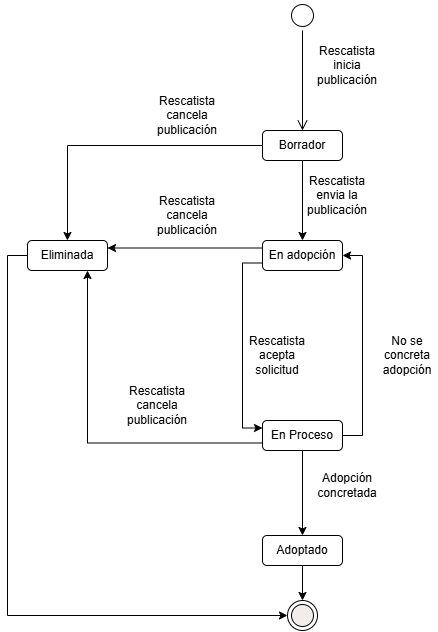

The diagram above was exported from draw.io. Its source (the exported page's mxGraphModel, read from the mxfile embedded in the PNG):
<mxGraphModel dx="1414" dy="777" grid="1" gridSize="10" guides="1" tooltips="1" connect="1" arrows="1" fold="1" page="1" pageScale="1" pageWidth="827" pageHeight="1169" math="0" shadow="0">
  <root>
    <mxCell id="0" />
    <mxCell id="1" parent="0" />
    <mxCell id="2QDS_ySaF31ZllyFXC35-1" parent="1" style="ellipse;html=1;shape=startState;fillColor=default;strokeColor=light-dark(#000000,#000000);" value="" vertex="1">
      <mxGeometry height="30" width="30" x="370" y="50" as="geometry" />
    </mxCell>
    <mxCell id="2QDS_ySaF31ZllyFXC35-2" edge="1" parent="1" source="2QDS_ySaF31ZllyFXC35-1" style="edgeStyle=orthogonalEdgeStyle;html=1;verticalAlign=bottom;endArrow=open;endSize=8;strokeColor=light-dark(#000000,#000000);rounded=0;entryX=0.5;entryY=0;entryDx=0;entryDy=0;" target="2QDS_ySaF31ZllyFXC35-5" value="">
      <mxGeometry relative="1" as="geometry">
        <mxPoint x="385" y="170" as="targetPoint" />
      </mxGeometry>
    </mxCell>
    <mxCell id="2QDS_ySaF31ZllyFXC35-3" edge="1" parent="1" source="2QDS_ySaF31ZllyFXC35-5" style="edgeStyle=orthogonalEdgeStyle;rounded=0;orthogonalLoop=1;jettySize=auto;html=1;exitX=0;exitY=0.5;exitDx=0;exitDy=0;entryX=0.5;entryY=0;entryDx=0;entryDy=0;" target="2QDS_ySaF31ZllyFXC35-9">
      <mxGeometry relative="1" as="geometry">
        <mxPoint x="210" y="290" as="targetPoint" />
      </mxGeometry>
    </mxCell>
    <mxCell id="2QDS_ySaF31ZllyFXC35-4" edge="1" parent="1" source="2QDS_ySaF31ZllyFXC35-5" style="edgeStyle=orthogonalEdgeStyle;rounded=0;orthogonalLoop=1;jettySize=auto;html=1;exitX=0.5;exitY=1;exitDx=0;exitDy=0;entryX=0.5;entryY=0;entryDx=0;entryDy=0;" target="2QDS_ySaF31ZllyFXC35-11">
      <mxGeometry relative="1" as="geometry">
        <mxPoint x="385" y="290" as="targetPoint" />
      </mxGeometry>
    </mxCell>
    <mxCell id="2QDS_ySaF31ZllyFXC35-5" parent="1" style="rounded=1;whiteSpace=wrap;html=1;" value="Borrador" vertex="1">
      <mxGeometry height="30" width="80" x="345" y="180" as="geometry" />
    </mxCell>
    <mxCell id="2QDS_ySaF31ZllyFXC35-6" parent="1" style="text;html=1;whiteSpace=wrap;strokeColor=none;fillColor=none;align=center;verticalAlign=middle;rounded=0;" value="Rescatista&lt;div&gt;inicia&lt;/div&gt;&lt;div&gt;publicación&lt;/div&gt;" vertex="1">
      <mxGeometry height="30" width="60" x="400" y="100" as="geometry" />
    </mxCell>
    <mxCell id="2QDS_ySaF31ZllyFXC35-7" parent="1" style="text;html=1;whiteSpace=wrap;strokeColor=none;fillColor=none;align=center;verticalAlign=middle;rounded=0;" value="Rescatista&lt;div&gt;cancela&lt;/div&gt;&lt;div&gt;publicación&lt;/div&gt;" vertex="1">
      <mxGeometry height="30" width="60" x="240" y="150" as="geometry" />
    </mxCell>
    <mxCell id="1zz1YrglgnWm1A54J-HT-1" edge="1" parent="1" source="2QDS_ySaF31ZllyFXC35-9" style="edgeStyle=orthogonalEdgeStyle;rounded=0;orthogonalLoop=1;jettySize=auto;html=1;exitX=0;exitY=0.5;exitDx=0;exitDy=0;entryX=0;entryY=0.5;entryDx=0;entryDy=0;" target="2QDS_ySaF31ZllyFXC35-25">
      <mxGeometry relative="1" as="geometry" />
    </mxCell>
    <mxCell id="2QDS_ySaF31ZllyFXC35-9" parent="1" style="rounded=1;whiteSpace=wrap;html=1;" value="Eliminada" vertex="1">
      <mxGeometry height="30" width="80" x="110" y="290" as="geometry" />
    </mxCell>
    <mxCell id="2QDS_ySaF31ZllyFXC35-28" edge="1" parent="1" source="2QDS_ySaF31ZllyFXC35-11" style="edgeStyle=orthogonalEdgeStyle;rounded=0;orthogonalLoop=1;jettySize=auto;html=1;exitX=0;exitY=0.75;exitDx=0;exitDy=0;entryX=0;entryY=0.25;entryDx=0;entryDy=0;" target="2QDS_ySaF31ZllyFXC35-18">
      <mxGeometry relative="1" as="geometry" />
    </mxCell>
    <mxCell id="2QDS_ySaF31ZllyFXC35-11" parent="1" style="rounded=1;whiteSpace=wrap;html=1;" value="En adopción" vertex="1">
      <mxGeometry height="30" width="80" x="345" y="290" as="geometry" />
    </mxCell>
    <mxCell id="2QDS_ySaF31ZllyFXC35-12" parent="1" style="text;html=1;whiteSpace=wrap;strokeColor=none;fillColor=none;align=center;verticalAlign=middle;rounded=0;" value="Rescatista&lt;div&gt;envia la&lt;/div&gt;&lt;div&gt;publicación&lt;/div&gt;" vertex="1">
      <mxGeometry height="30" width="60" x="390" y="230" as="geometry" />
    </mxCell>
    <mxCell id="2QDS_ySaF31ZllyFXC35-13" edge="1" parent="1" source="2QDS_ySaF31ZllyFXC35-11" style="edgeStyle=orthogonalEdgeStyle;rounded=0;orthogonalLoop=1;jettySize=auto;html=1;exitX=0;exitY=0.25;exitDx=0;exitDy=0;entryX=1;entryY=0.25;entryDx=0;entryDy=0;" target="2QDS_ySaF31ZllyFXC35-9">
      <mxGeometry relative="1" as="geometry" />
    </mxCell>
    <mxCell id="2QDS_ySaF31ZllyFXC35-15" edge="1" parent="1" source="2QDS_ySaF31ZllyFXC35-18" style="edgeStyle=orthogonalEdgeStyle;rounded=0;orthogonalLoop=1;jettySize=auto;html=1;exitX=0;exitY=0.75;exitDx=0;exitDy=0;entryX=0.75;entryY=1;entryDx=0;entryDy=0;" target="2QDS_ySaF31ZllyFXC35-9">
      <mxGeometry relative="1" as="geometry" />
    </mxCell>
    <mxCell id="2QDS_ySaF31ZllyFXC35-16" edge="1" parent="1" source="2QDS_ySaF31ZllyFXC35-18" style="edgeStyle=orthogonalEdgeStyle;rounded=0;orthogonalLoop=1;jettySize=auto;html=1;exitX=1;exitY=0.5;exitDx=0;exitDy=0;entryX=1;entryY=0.5;entryDx=0;entryDy=0;" target="2QDS_ySaF31ZllyFXC35-11">
      <mxGeometry relative="1" as="geometry" />
    </mxCell>
    <mxCell id="2QDS_ySaF31ZllyFXC35-17" edge="1" parent="1" source="2QDS_ySaF31ZllyFXC35-18" style="edgeStyle=orthogonalEdgeStyle;rounded=0;orthogonalLoop=1;jettySize=auto;html=1;exitX=0.5;exitY=1;exitDx=0;exitDy=0;entryX=0.5;entryY=0;entryDx=0;entryDy=0;" target="2QDS_ySaF31ZllyFXC35-23">
      <mxGeometry relative="1" as="geometry" />
    </mxCell>
    <mxCell id="2QDS_ySaF31ZllyFXC35-18" parent="1" style="rounded=1;whiteSpace=wrap;html=1;" value="En Proceso" vertex="1">
      <mxGeometry height="30" width="80" x="345" y="470" as="geometry" />
    </mxCell>
    <mxCell id="2QDS_ySaF31ZllyFXC35-19" parent="1" style="text;html=1;whiteSpace=wrap;strokeColor=none;fillColor=none;align=center;verticalAlign=middle;rounded=0;" value="Rescatista&lt;div&gt;cancela&lt;/div&gt;&lt;div&gt;publicación&lt;/div&gt;" vertex="1">
      <mxGeometry height="30" width="60" x="210" y="440" as="geometry" />
    </mxCell>
    <mxCell id="2QDS_ySaF31ZllyFXC35-20" parent="1" style="text;html=1;whiteSpace=wrap;strokeColor=none;fillColor=none;align=center;verticalAlign=middle;rounded=0;" value="&lt;div&gt;Rescatista&lt;/div&gt;&lt;div&gt;acepta&lt;/div&gt;&lt;div&gt;solicitud&lt;/div&gt;" vertex="1">
      <mxGeometry height="30" width="60" x="330" y="390" as="geometry" />
    </mxCell>
    <mxCell id="2QDS_ySaF31ZllyFXC35-21" parent="1" style="text;html=1;whiteSpace=wrap;strokeColor=none;fillColor=none;align=center;verticalAlign=middle;rounded=0;" value="No se concreta adopción" vertex="1">
      <mxGeometry height="30" width="60" x="460" y="390" as="geometry" />
    </mxCell>
    <mxCell id="2QDS_ySaF31ZllyFXC35-22" edge="1" parent="1" source="2QDS_ySaF31ZllyFXC35-23" style="edgeStyle=orthogonalEdgeStyle;rounded=0;orthogonalLoop=1;jettySize=auto;html=1;exitX=0.5;exitY=1;exitDx=0;exitDy=0;entryX=0.5;entryY=0;entryDx=0;entryDy=0;" target="2QDS_ySaF31ZllyFXC35-25">
      <mxGeometry relative="1" as="geometry">
        <mxPoint x="385" y="590" as="targetPoint" />
      </mxGeometry>
    </mxCell>
    <mxCell id="2QDS_ySaF31ZllyFXC35-23" parent="1" style="rounded=1;whiteSpace=wrap;html=1;" value="Adoptado" vertex="1">
      <mxGeometry height="30" width="80" x="345" y="585" as="geometry" />
    </mxCell>
    <mxCell id="2QDS_ySaF31ZllyFXC35-24" parent="1" style="text;html=1;whiteSpace=wrap;strokeColor=none;fillColor=none;align=center;verticalAlign=middle;rounded=0;" value="Adopción&lt;div&gt;concretada&lt;/div&gt;" vertex="1">
      <mxGeometry height="30" width="60" x="400" y="520" as="geometry" />
    </mxCell>
    <mxCell id="2QDS_ySaF31ZllyFXC35-25" parent="1" style="ellipse;html=1;shape=endState;fillColor=light-dark(#f2eded, #ededed);strokeColor=light-dark(#000000,#000000);" value="" vertex="1">
      <mxGeometry height="30" width="30" x="370" y="650" as="geometry" />
    </mxCell>
    <mxCell id="1zz1YrglgnWm1A54J-HT-2" parent="1" style="text;html=1;whiteSpace=wrap;strokeColor=none;fillColor=none;align=center;verticalAlign=middle;rounded=0;" value="Rescatista&lt;div&gt;cancela&lt;/div&gt;&lt;div&gt;publicación&lt;/div&gt;" vertex="1">
      <mxGeometry height="30" width="60" x="240" y="250" as="geometry" />
    </mxCell>
  </root>
</mxGraphModel>